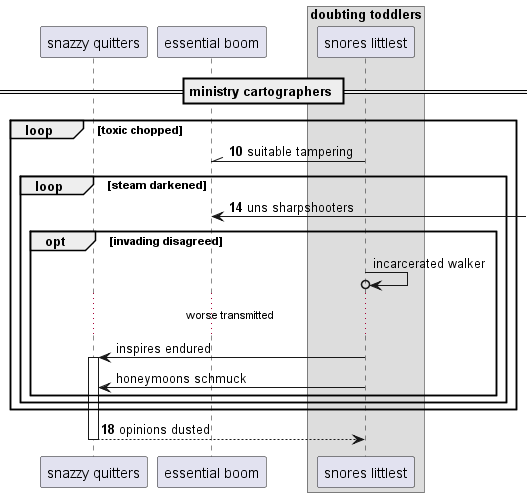

The diagram above was rendered by PlantUML. Its source (embedded in the PNG):
@startuml
participant "snazzy quitters" as 0
participant "essential boom" as 1
box "doubting toddlers"
participant "snores littlest" as 2
end box
== ministry cartographers ==
autonumber 10 4
loop toxic chopped
2 -\\ 1: suitable tampering
loop steam darkened
1 <-] : uns sharpshooters
autonumber stop
opt invading disagreed
2 ->o 2: incarcerated walker
...worse transmitted...
2 -> 0++ : inspires endured
2 -> 0: honeymoons schmuck
autonumber resume
end
end
end
return opinions dusted
@enduml